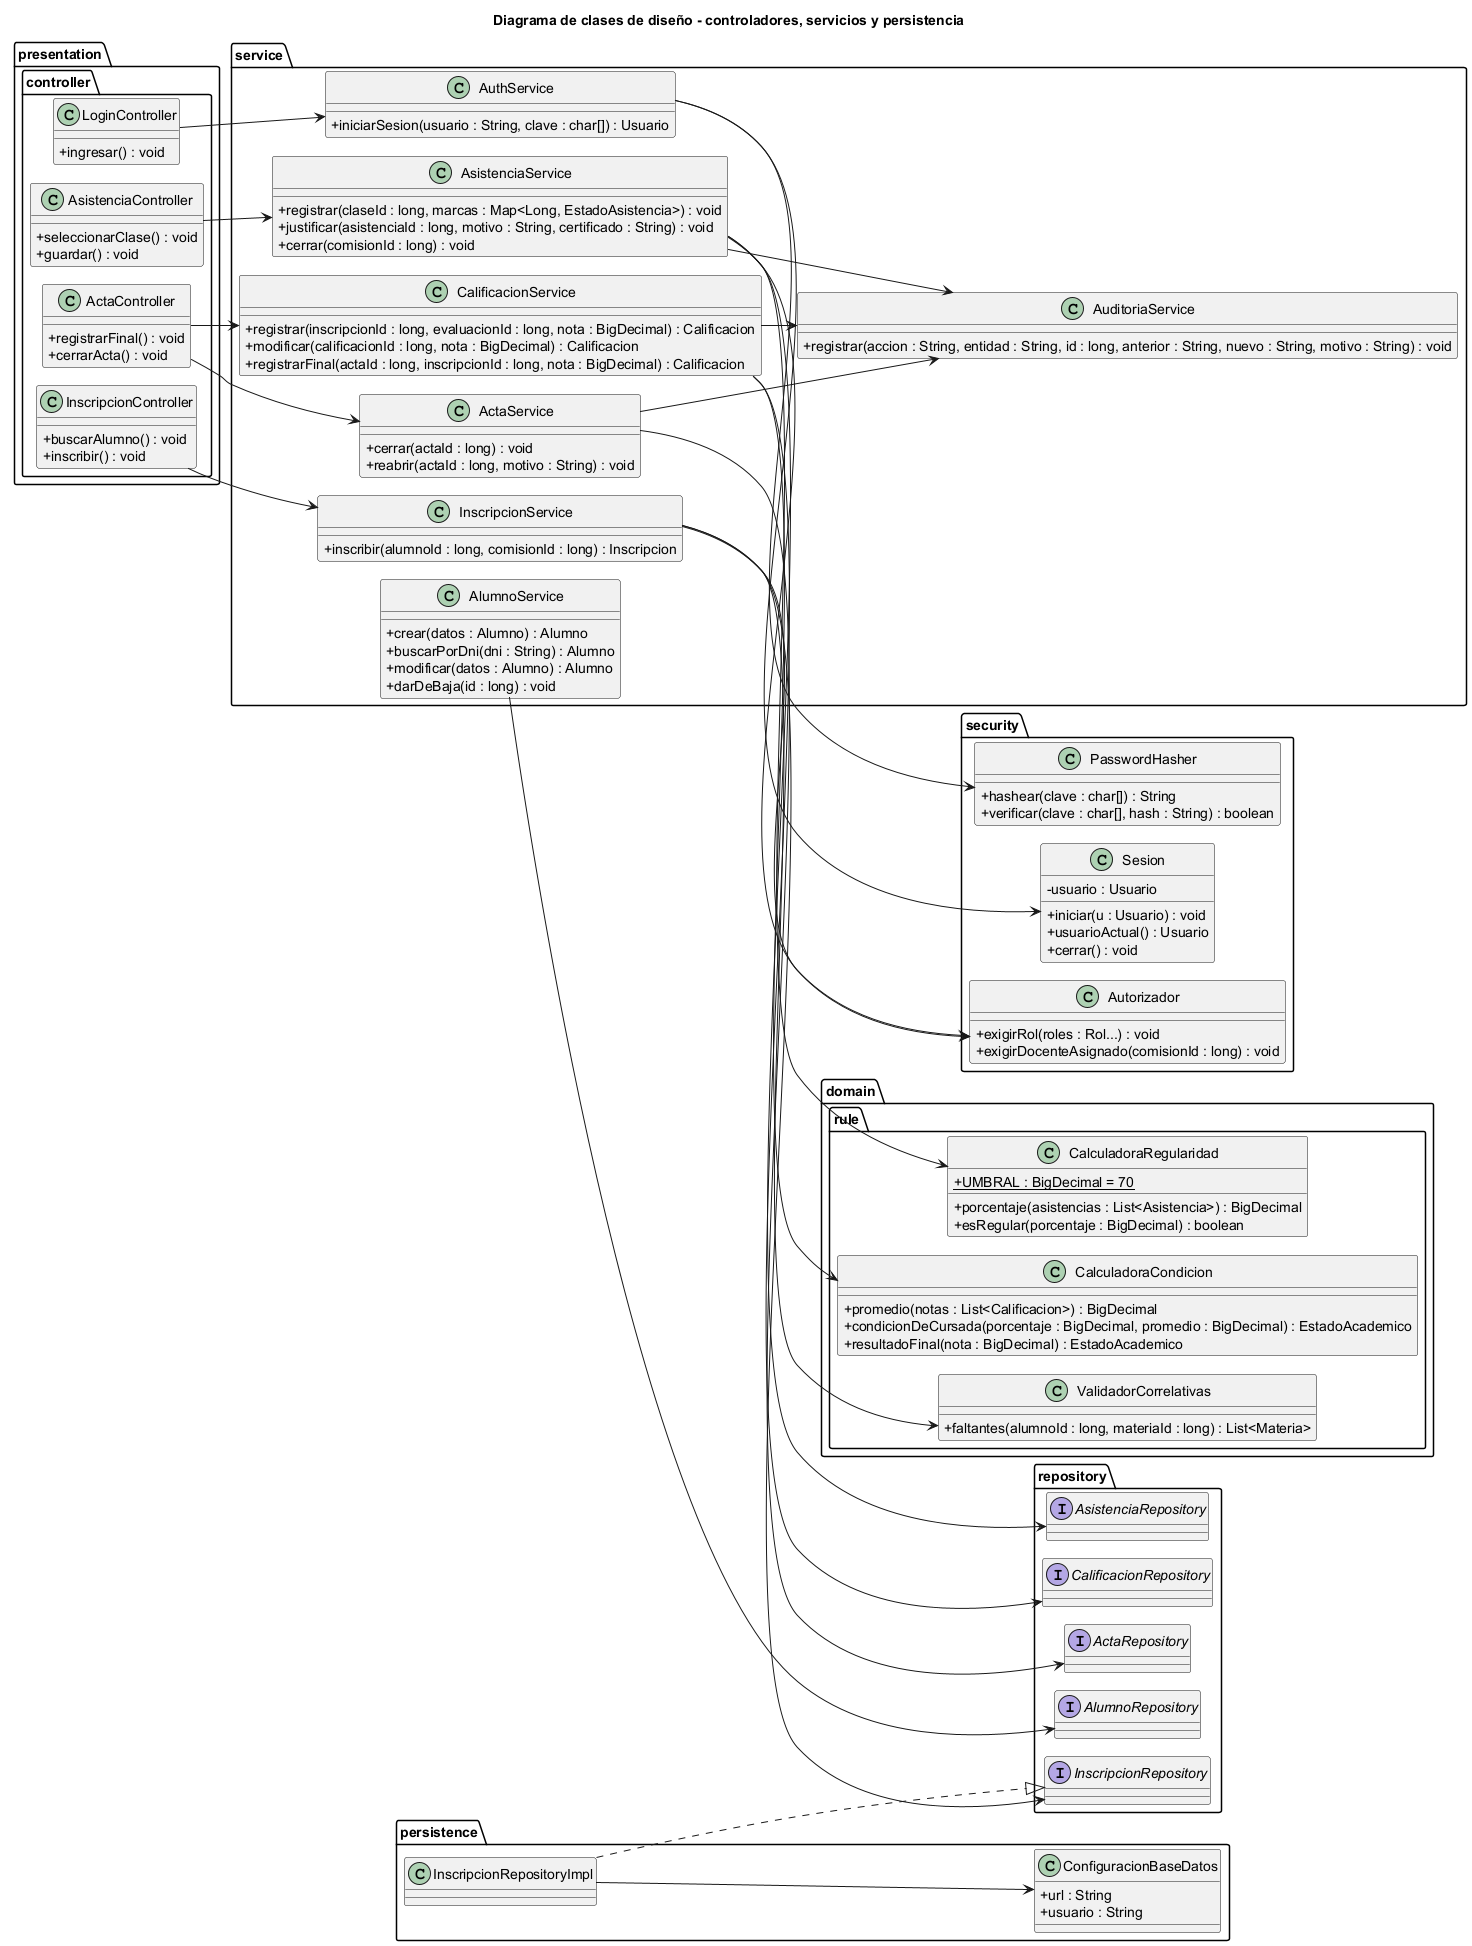

The diagram above was rendered by PlantUML. Its source (embedded in the PNG):
@startuml clases-diseno
!pragma layout smetana
skinparam shadowing false
skinparam classAttributeIconSize 0
title Diagrama de clases de diseño - controladores, servicios y persistencia
left to right direction

package "presentation.controller" {
  class LoginController {
    + ingresar() : void
  }
  class InscripcionController {
    + buscarAlumno() : void
    + inscribir() : void
  }
  class AsistenciaController {
    + seleccionarClase() : void
    + guardar() : void
  }
  class ActaController {
    + registrarFinal() : void
    + cerrarActa() : void
  }
}

package "security" {
  class Sesion {
    - usuario : Usuario
    + iniciar(u : Usuario) : void
    + usuarioActual() : Usuario
    + cerrar() : void
  }
  class PasswordHasher {
    + hashear(clave : char[]) : String
    + verificar(clave : char[], hash : String) : boolean
  }
  class Autorizador {
    + exigirRol(roles : Rol...) : void
    + exigirDocenteAsignado(comisionId : long) : void
  }
}

package "service" {
  class AuthService {
    + iniciarSesion(usuario : String, clave : char[]) : Usuario
  }
  class AlumnoService {
    + crear(datos : Alumno) : Alumno
    + buscarPorDni(dni : String) : Alumno
    + modificar(datos : Alumno) : Alumno
    + darDeBaja(id : long) : void
  }
  class InscripcionService {
    + inscribir(alumnoId : long, comisionId : long) : Inscripcion
  }
  class AsistenciaService {
    + registrar(claseId : long, marcas : Map<Long, EstadoAsistencia>) : void
    + justificar(asistenciaId : long, motivo : String, certificado : String) : void
    + cerrar(comisionId : long) : void
  }
  class CalificacionService {
    + registrar(inscripcionId : long, evaluacionId : long, nota : BigDecimal) : Calificacion
    + modificar(calificacionId : long, nota : BigDecimal) : Calificacion
    + registrarFinal(actaId : long, inscripcionId : long, nota : BigDecimal) : Calificacion
  }
  class ActaService {
    + cerrar(actaId : long) : void
    + reabrir(actaId : long, motivo : String) : void
  }
  class AuditoriaService {
    + registrar(accion : String, entidad : String, id : long, anterior : String, nuevo : String, motivo : String) : void
  }
}

package "domain.rule" {
  class CalculadoraRegularidad {
    + {static} UMBRAL : BigDecimal = 70
    + porcentaje(asistencias : List<Asistencia>) : BigDecimal
    + esRegular(porcentaje : BigDecimal) : boolean
  }
  class CalculadoraCondicion {
    + promedio(notas : List<Calificacion>) : BigDecimal
    + condicionDeCursada(porcentaje : BigDecimal, promedio : BigDecimal) : EstadoAcademico
    + resultadoFinal(nota : BigDecimal) : EstadoAcademico
  }
  class ValidadorCorrelativas {
    + faltantes(alumnoId : long, materiaId : long) : List<Materia>
  }
}

package "repository" {
  interface AlumnoRepository
  interface InscripcionRepository
  interface AsistenciaRepository
  interface CalificacionRepository
  interface ActaRepository
}

package "persistence" {
  class InscripcionRepositoryImpl
  class ConfiguracionBaseDatos {
    + url : String
    + usuario : String
  }
}

LoginController --> AuthService
InscripcionController --> InscripcionService
AsistenciaController --> AsistenciaService
ActaController --> CalificacionService
ActaController --> ActaService
AuthService --> PasswordHasher
AuthService --> Sesion
InscripcionService --> Autorizador
InscripcionService --> ValidadorCorrelativas
InscripcionService --> InscripcionRepository
AsistenciaService --> Autorizador
AsistenciaService --> CalculadoraRegularidad
AsistenciaService --> AsistenciaRepository
AsistenciaService --> AuditoriaService
CalificacionService --> CalculadoraCondicion
CalificacionService --> CalificacionRepository
CalificacionService --> AuditoriaService
ActaService --> ActaRepository
ActaService --> AuditoriaService
AlumnoService --> AlumnoRepository
InscripcionRepositoryImpl ..|> InscripcionRepository
InscripcionRepositoryImpl --> ConfiguracionBaseDatos
@enduml